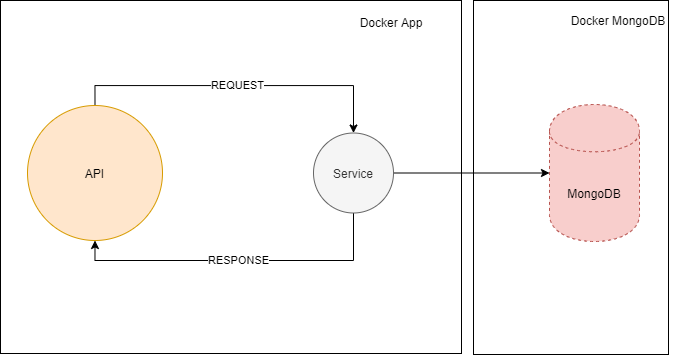

The diagram above was exported from draw.io. Its source (the exported page's mxGraphModel, read from the mxfile embedded in the PNG):
<mxGraphModel dx="1424" dy="1043" grid="0" gridSize="10" guides="1" tooltips="1" connect="1" arrows="1" fold="1" page="0" pageScale="1" pageWidth="827" pageHeight="1169" math="0" shadow="0">
  <root>
    <mxCell id="cXEgEDuu6O7gVRrqM2-c-0" />
    <mxCell id="cXEgEDuu6O7gVRrqM2-c-1" parent="cXEgEDuu6O7gVRrqM2-c-0" />
    <mxCell id="6_irCDJJYboTSxoeeFqV-3" value="REQUEST" style="edgeStyle=orthogonalEdgeStyle;rounded=0;orthogonalLoop=1;jettySize=auto;html=1;exitX=0.5;exitY=0;exitDx=0;exitDy=0;entryX=0.5;entryY=0;entryDx=0;entryDy=0;" edge="1" parent="cXEgEDuu6O7gVRrqM2-c-1" source="cXEgEDuu6O7gVRrqM2-c-2" target="6_irCDJJYboTSxoeeFqV-0">
      <mxGeometry relative="1" as="geometry" />
    </mxCell>
    <mxCell id="cXEgEDuu6O7gVRrqM2-c-2" value="API" style="ellipse;whiteSpace=wrap;html=1;aspect=fixed;strokeColor=#d79b00;fillColor=#ffe6cc;" parent="cXEgEDuu6O7gVRrqM2-c-1" vertex="1">
      <mxGeometry x="-52" y="82" width="135" height="135" as="geometry" />
    </mxCell>
    <mxCell id="vlGkFBHZYixN9HN7VbKQ-1" value="MongoDB" style="shape=cylinder;whiteSpace=wrap;html=1;boundedLbl=1;backgroundOutline=1;rounded=1;glass=0;dashed=1;fillColor=#f8cecc;strokeColor=#b85450;" parent="cXEgEDuu6O7gVRrqM2-c-1" vertex="1">
      <mxGeometry x="470" y="81" width="90" height="137" as="geometry" />
    </mxCell>
    <mxCell id="6_irCDJJYboTSxoeeFqV-2" style="edgeStyle=orthogonalEdgeStyle;rounded=0;orthogonalLoop=1;jettySize=auto;html=1;exitX=1;exitY=0.5;exitDx=0;exitDy=0;entryX=0;entryY=0.5;entryDx=0;entryDy=0;curved=1;" edge="1" parent="cXEgEDuu6O7gVRrqM2-c-1" source="6_irCDJJYboTSxoeeFqV-0" target="vlGkFBHZYixN9HN7VbKQ-1">
      <mxGeometry relative="1" as="geometry" />
    </mxCell>
    <mxCell id="6_irCDJJYboTSxoeeFqV-4" value="RESPONSE" style="edgeStyle=orthogonalEdgeStyle;rounded=0;orthogonalLoop=1;jettySize=auto;html=1;exitX=0.5;exitY=1;exitDx=0;exitDy=0;entryX=0.5;entryY=1;entryDx=0;entryDy=0;" edge="1" parent="cXEgEDuu6O7gVRrqM2-c-1" source="6_irCDJJYboTSxoeeFqV-0" target="cXEgEDuu6O7gVRrqM2-c-2">
      <mxGeometry relative="1" as="geometry" />
    </mxCell>
    <mxCell id="6_irCDJJYboTSxoeeFqV-0" value="Service" style="ellipse;whiteSpace=wrap;html=1;aspect=fixed;fillColor=#f5f5f5;strokeColor=#666666;fontColor=#333333;" vertex="1" parent="cXEgEDuu6O7gVRrqM2-c-1">
      <mxGeometry x="234" y="109.5" width="80" height="80" as="geometry" />
    </mxCell>
    <mxCell id="VXDZbUjxbzTctwyp8JRm-0" value="" style="rounded=0;whiteSpace=wrap;html=1;fillColor=none;" vertex="1" parent="cXEgEDuu6O7gVRrqM2-c-1">
      <mxGeometry x="-79" y="-23" width="461" height="353" as="geometry" />
    </mxCell>
    <mxCell id="VXDZbUjxbzTctwyp8JRm-1" value="" style="rounded=0;whiteSpace=wrap;html=1;fillColor=none;" vertex="1" parent="cXEgEDuu6O7gVRrqM2-c-1">
      <mxGeometry x="394" y="-23" width="195" height="354" as="geometry" />
    </mxCell>
    <mxCell id="VXDZbUjxbzTctwyp8JRm-2" value="Docker App" style="text;html=1;strokeColor=none;fillColor=none;align=center;verticalAlign=middle;whiteSpace=wrap;rounded=0;" vertex="1" parent="cXEgEDuu6O7gVRrqM2-c-1">
      <mxGeometry x="247" y="-11" width="130" height="20" as="geometry" />
    </mxCell>
    <mxCell id="VXDZbUjxbzTctwyp8JRm-3" value="Docker MongoDB" style="text;html=1;strokeColor=none;fillColor=none;align=center;verticalAlign=middle;whiteSpace=wrap;rounded=0;" vertex="1" parent="cXEgEDuu6O7gVRrqM2-c-1">
      <mxGeometry x="474" y="-13" width="130" height="20" as="geometry" />
    </mxCell>
  </root>
</mxGraphModel>